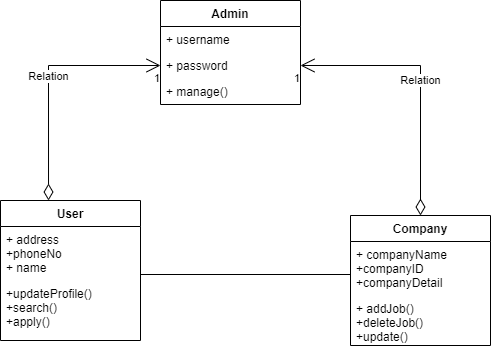

The diagram above was exported from draw.io. Its source (the exported page's mxGraphModel, read from the mxfile embedded in the PNG):
<mxGraphModel dx="868" dy="450" grid="1" gridSize="10" guides="1" tooltips="1" connect="1" arrows="1" fold="1" page="1" pageScale="1" pageWidth="850" pageHeight="1100" math="0" shadow="0">
  <root>
    <mxCell id="0" />
    <mxCell id="1" parent="0" />
    <mxCell id="TlkPcLax1LvMFe0otSrZ-1" value="Company" style="swimlane;fontStyle=1;childLayout=stackLayout;horizontal=1;startSize=26;fillColor=none;horizontalStack=0;resizeParent=1;resizeParentMax=0;resizeLast=0;collapsible=1;marginBottom=0;" parent="1" vertex="1">
      <mxGeometry x="500" y="255" width="140" height="130" as="geometry" />
    </mxCell>
    <mxCell id="TlkPcLax1LvMFe0otSrZ-2" value="+ companyName&#10;+companyID&#10;+companyDetail&#10;" style="text;strokeColor=none;fillColor=none;align=left;verticalAlign=top;spacingLeft=4;spacingRight=4;overflow=hidden;rotatable=0;points=[[0,0.5],[1,0.5]];portConstraint=eastwest;" parent="TlkPcLax1LvMFe0otSrZ-1" vertex="1">
      <mxGeometry y="26" width="140" height="54" as="geometry" />
    </mxCell>
    <mxCell id="TlkPcLax1LvMFe0otSrZ-3" value="+ addJob()&#10;+deleteJob()&#10;+update()" style="text;strokeColor=none;fillColor=none;align=left;verticalAlign=top;spacingLeft=4;spacingRight=4;overflow=hidden;rotatable=0;points=[[0,0.5],[1,0.5]];portConstraint=eastwest;" parent="TlkPcLax1LvMFe0otSrZ-1" vertex="1">
      <mxGeometry y="80" width="140" height="50" as="geometry" />
    </mxCell>
    <mxCell id="TlkPcLax1LvMFe0otSrZ-5" value="User" style="swimlane;fontStyle=1;childLayout=stackLayout;horizontal=1;startSize=26;fillColor=none;horizontalStack=0;resizeParent=1;resizeParentMax=0;resizeLast=0;collapsible=1;marginBottom=0;" parent="1" vertex="1">
      <mxGeometry x="150" y="240" width="140" height="140" as="geometry" />
    </mxCell>
    <mxCell id="TlkPcLax1LvMFe0otSrZ-7" value="+ address&#10;+phoneNo&#10;+ name" style="text;strokeColor=none;fillColor=none;align=left;verticalAlign=top;spacingLeft=4;spacingRight=4;overflow=hidden;rotatable=0;points=[[0,0.5],[1,0.5]];portConstraint=eastwest;" parent="TlkPcLax1LvMFe0otSrZ-5" vertex="1">
      <mxGeometry y="26" width="140" height="54" as="geometry" />
    </mxCell>
    <mxCell id="TlkPcLax1LvMFe0otSrZ-8" value="+updateProfile()&#10;+search()&#10;+apply()&#10;" style="text;strokeColor=none;fillColor=none;align=left;verticalAlign=top;spacingLeft=4;spacingRight=4;overflow=hidden;rotatable=0;points=[[0,0.5],[1,0.5]];portConstraint=eastwest;" parent="TlkPcLax1LvMFe0otSrZ-5" vertex="1">
      <mxGeometry y="80" width="140" height="60" as="geometry" />
    </mxCell>
    <mxCell id="TlkPcLax1LvMFe0otSrZ-9" value="Admin" style="swimlane;fontStyle=1;childLayout=stackLayout;horizontal=1;startSize=26;fillColor=none;horizontalStack=0;resizeParent=1;resizeParentMax=0;resizeLast=0;collapsible=1;marginBottom=0;" parent="1" vertex="1">
      <mxGeometry x="310" y="40" width="140" height="104" as="geometry" />
    </mxCell>
    <mxCell id="TlkPcLax1LvMFe0otSrZ-10" value="+ username" style="text;strokeColor=none;fillColor=none;align=left;verticalAlign=top;spacingLeft=4;spacingRight=4;overflow=hidden;rotatable=0;points=[[0,0.5],[1,0.5]];portConstraint=eastwest;" parent="TlkPcLax1LvMFe0otSrZ-9" vertex="1">
      <mxGeometry y="26" width="140" height="26" as="geometry" />
    </mxCell>
    <mxCell id="TlkPcLax1LvMFe0otSrZ-11" value="+ password" style="text;strokeColor=none;fillColor=none;align=left;verticalAlign=top;spacingLeft=4;spacingRight=4;overflow=hidden;rotatable=0;points=[[0,0.5],[1,0.5]];portConstraint=eastwest;" parent="TlkPcLax1LvMFe0otSrZ-9" vertex="1">
      <mxGeometry y="52" width="140" height="26" as="geometry" />
    </mxCell>
    <mxCell id="TlkPcLax1LvMFe0otSrZ-12" value="+ manage()" style="text;strokeColor=none;fillColor=none;align=left;verticalAlign=top;spacingLeft=4;spacingRight=4;overflow=hidden;rotatable=0;points=[[0,0.5],[1,0.5]];portConstraint=eastwest;" parent="TlkPcLax1LvMFe0otSrZ-9" vertex="1">
      <mxGeometry y="78" width="140" height="26" as="geometry" />
    </mxCell>
    <mxCell id="TlkPcLax1LvMFe0otSrZ-17" value="Relation" style="endArrow=open;html=1;endSize=12;startArrow=diamondThin;startSize=14;startFill=0;edgeStyle=orthogonalEdgeStyle;rounded=0;entryX=0;entryY=0.5;entryDx=0;entryDy=0;exitX=0.343;exitY=0;exitDx=0;exitDy=0;exitPerimeter=0;" parent="1" source="TlkPcLax1LvMFe0otSrZ-5" target="TlkPcLax1LvMFe0otSrZ-11" edge="1">
      <mxGeometry relative="1" as="geometry">
        <mxPoint x="90" y="150" as="sourcePoint" />
        <mxPoint x="250" y="150" as="targetPoint" />
      </mxGeometry>
    </mxCell>
    <mxCell id="TlkPcLax1LvMFe0otSrZ-19" value="1" style="edgeLabel;resizable=0;html=1;align=right;verticalAlign=top;" parent="TlkPcLax1LvMFe0otSrZ-17" connectable="0" vertex="1">
      <mxGeometry x="1" relative="1" as="geometry" />
    </mxCell>
    <mxCell id="TlkPcLax1LvMFe0otSrZ-20" value="Relation" style="endArrow=open;html=1;endSize=12;startArrow=diamondThin;startSize=14;startFill=0;edgeStyle=orthogonalEdgeStyle;rounded=0;exitX=0.5;exitY=0;exitDx=0;exitDy=0;entryX=1;entryY=0.5;entryDx=0;entryDy=0;" parent="1" source="TlkPcLax1LvMFe0otSrZ-1" target="TlkPcLax1LvMFe0otSrZ-11" edge="1">
      <mxGeometry relative="1" as="geometry">
        <mxPoint x="510" y="190" as="sourcePoint" />
        <mxPoint x="500" y="140" as="targetPoint" />
        <Array as="points">
          <mxPoint x="570" y="240" />
          <mxPoint x="570" y="105" />
        </Array>
      </mxGeometry>
    </mxCell>
    <mxCell id="TlkPcLax1LvMFe0otSrZ-22" value="1" style="edgeLabel;resizable=0;html=1;align=right;verticalAlign=top;" parent="TlkPcLax1LvMFe0otSrZ-20" connectable="0" vertex="1">
      <mxGeometry x="1" relative="1" as="geometry" />
    </mxCell>
    <mxCell id="TlkPcLax1LvMFe0otSrZ-23" value="" style="line;strokeWidth=1;fillColor=none;align=left;verticalAlign=middle;spacingTop=-1;spacingLeft=3;spacingRight=3;rotatable=0;labelPosition=right;points=[];portConstraint=eastwest;" parent="1" vertex="1">
      <mxGeometry x="290" y="310" width="210" height="8" as="geometry" />
    </mxCell>
  </root>
</mxGraphModel>